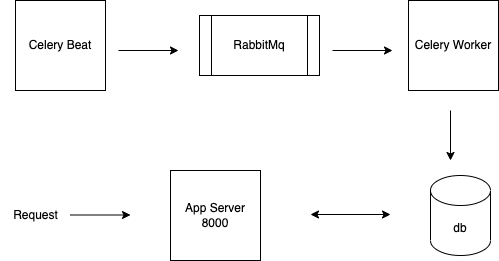

The diagram above was exported from draw.io. Its source (the exported page's mxGraphModel, read from the mxfile embedded in the PNG):
<mxGraphModel dx="1298" dy="834" grid="1" gridSize="10" guides="1" tooltips="1" connect="1" arrows="1" fold="1" page="1" pageScale="1" pageWidth="850" pageHeight="1100" math="0" shadow="0">
  <root>
    <mxCell id="0" />
    <mxCell id="1" parent="0" />
    <mxCell id="luM3D-DdUPPPPURgpTGo-4" value="db" style="shape=cylinder3;whiteSpace=wrap;html=1;boundedLbl=1;backgroundOutline=1;size=15;" parent="1" vertex="1">
      <mxGeometry x="580" y="345" width="60" height="80" as="geometry" />
    </mxCell>
    <mxCell id="HudtPS_mfRpV69fytHNg-3" value="Request" style="text;html=1;resizable=0;autosize=1;align=center;verticalAlign=middle;points=[];fillColor=none;strokeColor=none;rounded=0;" parent="1" vertex="1">
      <mxGeometry x="150" y="370" width="70" height="30" as="geometry" />
    </mxCell>
    <mxCell id="HudtPS_mfRpV69fytHNg-10" value="" style="endArrow=classic;startArrow=classic;html=1;rounded=0;" parent="1" edge="1">
      <mxGeometry width="50" height="50" relative="1" as="geometry">
        <mxPoint x="540" y="384" as="sourcePoint" />
        <mxPoint x="460" y="384" as="targetPoint" />
      </mxGeometry>
    </mxCell>
    <mxCell id="N7zeLuNsh2JSRrLIT3Mj-2" value="RabbitMq" style="shape=process;whiteSpace=wrap;html=1;backgroundOutline=1;" vertex="1" parent="1">
      <mxGeometry x="349" y="185" width="120" height="60" as="geometry" />
    </mxCell>
    <mxCell id="N7zeLuNsh2JSRrLIT3Mj-8" value="" style="endArrow=classic;html=1;rounded=0;" edge="1" parent="1">
      <mxGeometry width="50" height="50" relative="1" as="geometry">
        <mxPoint x="268" y="220" as="sourcePoint" />
        <mxPoint x="328" y="220" as="targetPoint" />
      </mxGeometry>
    </mxCell>
    <mxCell id="N7zeLuNsh2JSRrLIT3Mj-10" value="" style="endArrow=classic;html=1;rounded=0;" edge="1" parent="1">
      <mxGeometry width="50" height="50" relative="1" as="geometry">
        <mxPoint x="482" y="220" as="sourcePoint" />
        <mxPoint x="542" y="220" as="targetPoint" />
      </mxGeometry>
    </mxCell>
    <mxCell id="N7zeLuNsh2JSRrLIT3Mj-11" value="Celery Beat" style="whiteSpace=wrap;html=1;aspect=fixed;" vertex="1" parent="1">
      <mxGeometry x="165" y="170" width="90" height="90" as="geometry" />
    </mxCell>
    <mxCell id="N7zeLuNsh2JSRrLIT3Mj-12" value="App Server&lt;br&gt;8000" style="whiteSpace=wrap;html=1;aspect=fixed;" vertex="1" parent="1">
      <mxGeometry x="320" y="340" width="90" height="90" as="geometry" />
    </mxCell>
    <mxCell id="N7zeLuNsh2JSRrLIT3Mj-13" value="Celery Worker" style="whiteSpace=wrap;html=1;aspect=fixed;" vertex="1" parent="1">
      <mxGeometry x="558" y="170" width="90" height="90" as="geometry" />
    </mxCell>
    <mxCell id="N7zeLuNsh2JSRrLIT3Mj-14" value="" style="endArrow=classic;html=1;rounded=0;" edge="1" parent="1">
      <mxGeometry width="50" height="50" relative="1" as="geometry">
        <mxPoint x="220" y="384.5" as="sourcePoint" />
        <mxPoint x="280" y="384.5" as="targetPoint" />
      </mxGeometry>
    </mxCell>
    <mxCell id="N7zeLuNsh2JSRrLIT3Mj-15" value="" style="endArrow=classic;html=1;rounded=0;" edge="1" parent="1">
      <mxGeometry width="50" height="50" relative="1" as="geometry">
        <mxPoint x="600" y="280" as="sourcePoint" />
        <mxPoint x="600" y="330" as="targetPoint" />
      </mxGeometry>
    </mxCell>
  </root>
</mxGraphModel>